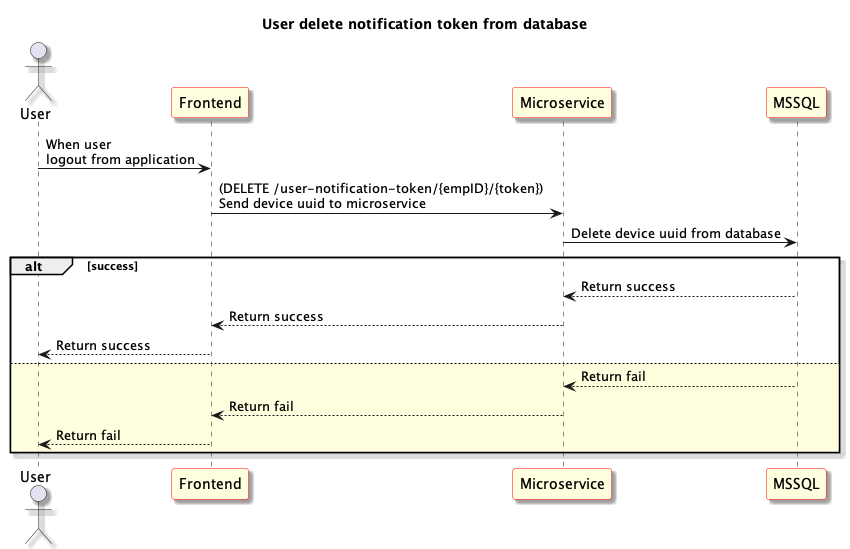

The diagram above was rendered by PlantUML. Its source (embedded in the PNG):
@startuml User delete notification token from database
skinparam shadowing true
skinparam sequence {
	ParticipantBackgroundColor LightYellow
	ParticipantBorderColor red
}
Title: User delete notification token from database
actor "User" as User1
participant "Frontend" as Frontend
participant "Microservice" as Microservice
participant "MSSQL" as Database

User1 -> Frontend: When user \nlogout from application

Frontend -> Microservice: (DELETE /user-notification-token/{empID}/{token}) \nSend device uuid to microservice

Microservice -> Database: Delete device uuid from database

alt success 

Microservice <-- Database: Return success

Frontend <-- Microservice: Return success

User1 <-- Frontend: Return success

else #LightYellow

Microservice <-- Database: Return fail

Frontend <-- Microservice: Return fail

User1 <-- Frontend: Return fail

end

@enduml